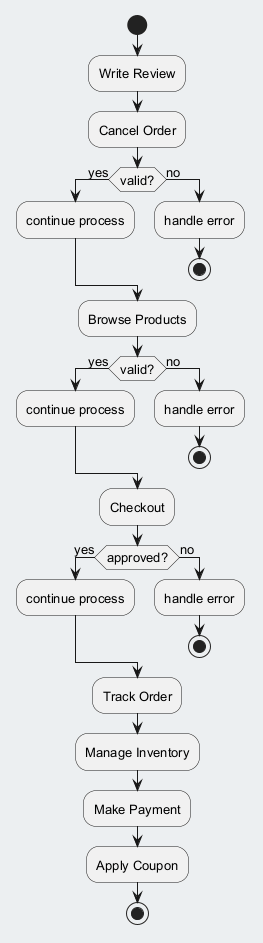

The diagram above was rendered by PlantUML. Its source (embedded in the PNG):
@startuml
skinparam backgroundColor #ECEFF1
skinparam classBackgroundColor #FFFFFF
skinparam classBorderColor #455A64
skinparam defaultFontSize 13
start
:Write Review;
:Cancel Order;
if (valid?) then (yes)
:continue process;
else (no)
:handle error;
stop
endif
:Browse Products;
if (valid?) then (yes)
:continue process;
else (no)
:handle error;
stop
endif
:Checkout;
if (approved?) then (yes)
:continue process;
else (no)
:handle error;
stop
endif
:Track Order;
:Manage Inventory;
:Make Payment;
:Apply Coupon;
stop
@enduml